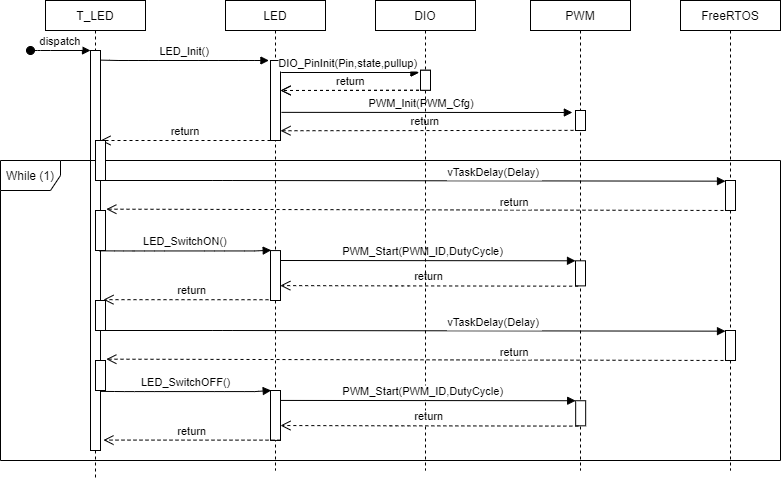

The diagram above was exported from draw.io. Its source (the exported page's mxGraphModel, read from the mxfile embedded in the PNG):
<mxGraphModel dx="1185" dy="-477" grid="1" gridSize="10" guides="1" tooltips="1" connect="1" arrows="1" fold="1" page="1" pageScale="1" pageWidth="850" pageHeight="1100" math="0" shadow="0">
  <root>
    <mxCell id="0" />
    <mxCell id="1" parent="0" />
    <mxCell id="HaA7E7BojDrFWVkNRouH-207" value="FreeRTOS" style="shape=umlLifeline;perimeter=lifelinePerimeter;container=1;collapsible=0;recursiveResize=0;rounded=0;shadow=0;strokeWidth=1;size=30;" vertex="1" parent="1">
      <mxGeometry x="690" y="1320" width="100" height="470" as="geometry" />
    </mxCell>
    <mxCell id="HaA7E7BojDrFWVkNRouH-197" value="PWM" style="shape=umlLifeline;perimeter=lifelinePerimeter;container=1;collapsible=0;recursiveResize=0;rounded=0;shadow=0;strokeWidth=1;size=30;" vertex="1" parent="1">
      <mxGeometry x="540" y="1320" width="100" height="470" as="geometry" />
    </mxCell>
    <mxCell id="HaA7E7BojDrFWVkNRouH-239" value="return" style="verticalAlign=bottom;endArrow=open;dashed=1;endSize=8;shadow=0;strokeWidth=1;" edge="1" parent="HaA7E7BojDrFWVkNRouH-197">
      <mxGeometry x="0.0311" relative="1" as="geometry">
        <mxPoint x="-250" y="130.24000000000012" as="targetPoint" />
        <mxPoint x="49" y="129.86" as="sourcePoint" />
        <Array as="points" />
        <mxPoint as="offset" />
      </mxGeometry>
    </mxCell>
    <mxCell id="HaA7E7BojDrFWVkNRouH-240" value="" style="points=[];perimeter=orthogonalPerimeter;rounded=0;shadow=0;strokeWidth=1;" vertex="1" parent="HaA7E7BojDrFWVkNRouH-197">
      <mxGeometry x="45" y="110" width="10" height="20" as="geometry" />
    </mxCell>
    <mxCell id="HaA7E7BojDrFWVkNRouH-238" value="PWM_Init(PWM_Cfg)" style="verticalAlign=bottom;endArrow=block;shadow=0;strokeWidth=1;entryX=-0.314;entryY=0.1;entryDx=0;entryDy=0;entryPerimeter=0;" edge="1" parent="HaA7E7BojDrFWVkNRouH-197" target="HaA7E7BojDrFWVkNRouH-240">
      <mxGeometry x="-0.035" relative="1" as="geometry">
        <mxPoint x="-249" y="111.86" as="sourcePoint" />
        <mxPoint x="-490.9999999999998" y="-1207.7" as="targetPoint" />
        <mxPoint as="offset" />
      </mxGeometry>
    </mxCell>
    <mxCell id="HaA7E7BojDrFWVkNRouH-277" value="" style="points=[];perimeter=orthogonalPerimeter;rounded=0;shadow=0;strokeWidth=1;" vertex="1" parent="HaA7E7BojDrFWVkNRouH-197">
      <mxGeometry x="45" y="260.29999999999995" width="10" height="25.09" as="geometry" />
    </mxCell>
    <mxCell id="HaA7E7BojDrFWVkNRouH-278" value="PWM_Start(PWM_ID,DutyCycle)" style="verticalAlign=bottom;endArrow=block;shadow=0;strokeWidth=1;exitX=1.002;exitY=0.6;exitDx=0;exitDy=0;exitPerimeter=0;" edge="1" parent="HaA7E7BojDrFWVkNRouH-197" target="HaA7E7BojDrFWVkNRouH-277">
      <mxGeometry x="-0.0331" relative="1" as="geometry">
        <mxPoint x="-249.98000000000002" y="260.0000000000002" as="sourcePoint" />
        <mxPoint x="-330.20000000000005" y="-1059.9199999999998" as="targetPoint" />
        <mxPoint as="offset" />
      </mxGeometry>
    </mxCell>
    <mxCell id="HaA7E7BojDrFWVkNRouH-279" value="return" style="verticalAlign=bottom;endArrow=open;dashed=1;endSize=8;shadow=0;strokeWidth=1;exitX=0.267;exitY=1.011;exitDx=0;exitDy=0;exitPerimeter=0;entryX=0.983;entryY=0.851;entryDx=0;entryDy=0;entryPerimeter=0;" edge="1" parent="HaA7E7BojDrFWVkNRouH-197" source="HaA7E7BojDrFWVkNRouH-277">
      <mxGeometry relative="1" as="geometry">
        <mxPoint x="-250.16999999999985" y="285.10000000000014" as="targetPoint" />
        <mxPoint x="-335" y="-1035" as="sourcePoint" />
        <Array as="points">
          <mxPoint x="-130" y="285.3900000000001" />
        </Array>
        <mxPoint as="offset" />
      </mxGeometry>
    </mxCell>
    <mxCell id="HaA7E7BojDrFWVkNRouH-200" value="DIO" style="shape=umlLifeline;perimeter=lifelinePerimeter;container=1;collapsible=0;recursiveResize=0;rounded=0;shadow=0;strokeWidth=1;size=30;" vertex="1" parent="1">
      <mxGeometry x="385" y="1320" width="100" height="470" as="geometry" />
    </mxCell>
    <mxCell id="HaA7E7BojDrFWVkNRouH-201" value="DIO_PinInit(Pin,state,pullup)" style="verticalAlign=bottom;endArrow=block;shadow=0;strokeWidth=1;entryX=-0.139;entryY=0.112;entryDx=0;entryDy=0;entryPerimeter=0;" edge="1" parent="HaA7E7BojDrFWVkNRouH-200" target="HaA7E7BojDrFWVkNRouH-203">
      <mxGeometry x="-0.035" relative="1" as="geometry">
        <mxPoint x="-94" y="72" as="sourcePoint" />
        <mxPoint x="49.00000000000023" y="72.06" as="targetPoint" />
        <mxPoint as="offset" />
      </mxGeometry>
    </mxCell>
    <mxCell id="HaA7E7BojDrFWVkNRouH-202" value="return" style="verticalAlign=bottom;endArrow=open;dashed=1;endSize=8;shadow=0;strokeWidth=1;" edge="1" parent="HaA7E7BojDrFWVkNRouH-200">
      <mxGeometry x="0.0311" relative="1" as="geometry">
        <mxPoint x="-95" y="90" as="targetPoint" />
        <mxPoint x="49.5" y="89.75999999999999" as="sourcePoint" />
        <Array as="points" />
        <mxPoint as="offset" />
      </mxGeometry>
    </mxCell>
    <mxCell id="HaA7E7BojDrFWVkNRouH-203" value="" style="points=[];perimeter=orthogonalPerimeter;rounded=0;shadow=0;strokeWidth=1;" vertex="1" parent="HaA7E7BojDrFWVkNRouH-200">
      <mxGeometry x="45" y="69.75999999999999" width="10" height="20" as="geometry" />
    </mxCell>
    <mxCell id="HaA7E7BojDrFWVkNRouH-192" value="T_LED" style="shape=umlLifeline;perimeter=lifelinePerimeter;container=1;collapsible=0;recursiveResize=0;rounded=0;shadow=0;strokeWidth=1;size=30;" vertex="1" parent="1">
      <mxGeometry x="55" y="1320" width="100" height="480" as="geometry" />
    </mxCell>
    <mxCell id="HaA7E7BojDrFWVkNRouH-194" value="dispatch" style="verticalAlign=bottom;startArrow=oval;endArrow=block;startSize=8;shadow=0;strokeWidth=1;" edge="1" parent="HaA7E7BojDrFWVkNRouH-192" target="HaA7E7BojDrFWVkNRouH-193">
      <mxGeometry relative="1" as="geometry">
        <mxPoint x="-15" y="50" as="sourcePoint" />
        <Array as="points">
          <mxPoint x="-5" y="50" />
        </Array>
      </mxGeometry>
    </mxCell>
    <mxCell id="HaA7E7BojDrFWVkNRouH-193" value="" style="points=[];perimeter=orthogonalPerimeter;rounded=0;shadow=0;strokeWidth=1;" vertex="1" parent="HaA7E7BojDrFWVkNRouH-192">
      <mxGeometry x="45" y="50" width="10" height="400" as="geometry" />
    </mxCell>
    <mxCell id="HaA7E7BojDrFWVkNRouH-195" value="LED" style="shape=umlLifeline;perimeter=lifelinePerimeter;container=1;collapsible=0;recursiveResize=0;rounded=0;shadow=0;strokeWidth=1;size=30;" vertex="1" parent="1">
      <mxGeometry x="235" y="1320" width="100" height="470" as="geometry" />
    </mxCell>
    <mxCell id="HaA7E7BojDrFWVkNRouH-218" value="return" style="verticalAlign=bottom;endArrow=open;dashed=1;endSize=8;exitX=0;exitY=0.95;shadow=0;strokeWidth=1;entryX=0.795;entryY=-0.002;entryDx=0;entryDy=0;entryPerimeter=0;" edge="1" parent="HaA7E7BojDrFWVkNRouH-195">
      <mxGeometry relative="1" as="geometry">
        <mxPoint x="-122.04999999999995" y="299.1699999999996" as="targetPoint" />
        <mxPoint x="55" y="299.23" as="sourcePoint" />
      </mxGeometry>
    </mxCell>
    <mxCell id="HaA7E7BojDrFWVkNRouH-224" value="" style="points=[];perimeter=orthogonalPerimeter;rounded=0;shadow=0;strokeWidth=1;" vertex="1" parent="HaA7E7BojDrFWVkNRouH-195">
      <mxGeometry x="45" y="250.07" width="10" height="49.93" as="geometry" />
    </mxCell>
    <mxCell id="HaA7E7BojDrFWVkNRouH-226" value="LED_SwitchON()" style="verticalAlign=bottom;endArrow=block;shadow=0;strokeWidth=1;entryX=0.071;entryY=-0.007;entryDx=0;entryDy=0;entryPerimeter=0;exitX=0.905;exitY=0.303;exitDx=0;exitDy=0;exitPerimeter=0;" edge="1" parent="HaA7E7BojDrFWVkNRouH-195" target="HaA7E7BojDrFWVkNRouH-224">
      <mxGeometry relative="1" as="geometry">
        <mxPoint x="-125.95000000000005" y="250.36" as="sourcePoint" />
        <mxPoint x="49.210000000000036" y="250.45000000000016" as="targetPoint" />
        <Array as="points">
          <mxPoint x="-100.78999999999999" y="250.45000000000016" />
          <mxPoint x="-70.78999999999999" y="250.45000000000016" />
          <mxPoint x="-10.789999999999992" y="250.45000000000016" />
          <mxPoint x="29.210000000000036" y="250.45000000000016" />
        </Array>
      </mxGeometry>
    </mxCell>
    <mxCell id="HaA7E7BojDrFWVkNRouH-257" value="" style="points=[];perimeter=orthogonalPerimeter;rounded=0;shadow=0;strokeWidth=1;" vertex="1" parent="HaA7E7BojDrFWVkNRouH-195">
      <mxGeometry x="45" y="390" width="10" height="49.93" as="geometry" />
    </mxCell>
    <mxCell id="HaA7E7BojDrFWVkNRouH-191" value="While (1)" style="shape=umlFrame;whiteSpace=wrap;html=1;strokeWidth=1;" vertex="1" parent="1">
      <mxGeometry x="10" y="1480" width="780" height="300" as="geometry" />
    </mxCell>
    <mxCell id="HaA7E7BojDrFWVkNRouH-227" value="" style="points=[];perimeter=orthogonalPerimeter;rounded=0;shadow=0;strokeWidth=1;" vertex="1" parent="1">
      <mxGeometry x="280" y="1380" width="10" height="80" as="geometry" />
    </mxCell>
    <mxCell id="HaA7E7BojDrFWVkNRouH-228" value="DIO_PinInit(Pin,state,pullup)" style="verticalAlign=bottom;endArrow=block;shadow=0;strokeWidth=1;entryX=-0.139;entryY=0.112;entryDx=0;entryDy=0;entryPerimeter=0;" edge="1" target="HaA7E7BojDrFWVkNRouH-230" parent="1">
      <mxGeometry x="-0.035" relative="1" as="geometry">
        <mxPoint x="291" y="1392.0000000000002" as="sourcePoint" />
        <mxPoint x="49.00000000000023" y="72.06" as="targetPoint" />
        <mxPoint as="offset" />
      </mxGeometry>
    </mxCell>
    <mxCell id="HaA7E7BojDrFWVkNRouH-229" value="return" style="verticalAlign=bottom;endArrow=open;dashed=1;endSize=8;shadow=0;strokeWidth=1;" edge="1" parent="1">
      <mxGeometry x="0.0311" relative="1" as="geometry">
        <mxPoint x="290" y="1410" as="targetPoint" />
        <mxPoint x="434.5" y="1409.76" as="sourcePoint" />
        <Array as="points" />
        <mxPoint as="offset" />
      </mxGeometry>
    </mxCell>
    <mxCell id="HaA7E7BojDrFWVkNRouH-230" value="" style="points=[];perimeter=orthogonalPerimeter;rounded=0;shadow=0;strokeWidth=1;" vertex="1" parent="1">
      <mxGeometry x="430" y="1389.76" width="10" height="20" as="geometry" />
    </mxCell>
    <mxCell id="HaA7E7BojDrFWVkNRouH-231" value="LED_Init()" style="verticalAlign=bottom;endArrow=block;shadow=0;strokeWidth=1;exitX=1.157;exitY=-0.002;exitDx=0;exitDy=0;exitPerimeter=0;" edge="1" parent="1">
      <mxGeometry relative="1" as="geometry">
        <mxPoint x="110" y="1379.62" as="sourcePoint" />
        <mxPoint x="278.43000000000006" y="1379.9999999999998" as="targetPoint" />
        <Array as="points">
          <mxPoint x="128.43" y="1380" />
          <mxPoint x="158.43" y="1380" />
          <mxPoint x="218.43" y="1380" />
          <mxPoint x="258.43000000000006" y="1380" />
        </Array>
      </mxGeometry>
    </mxCell>
    <mxCell id="HaA7E7BojDrFWVkNRouH-236" value="return" style="verticalAlign=bottom;endArrow=open;dashed=1;endSize=8;exitX=0;exitY=0.95;shadow=0;strokeWidth=1;" edge="1" parent="1">
      <mxGeometry relative="1" as="geometry">
        <mxPoint x="110" y="1460" as="targetPoint" />
        <mxPoint x="280" y="1460" as="sourcePoint" />
      </mxGeometry>
    </mxCell>
    <mxCell id="HaA7E7BojDrFWVkNRouH-271" value="" style="html=1;points=[];perimeter=orthogonalPerimeter;strokeWidth=1;" vertex="1" parent="1">
      <mxGeometry x="735" y="1500" width="10" height="30" as="geometry" />
    </mxCell>
    <mxCell id="HaA7E7BojDrFWVkNRouH-272" value="vTaskDelay(Delay)" style="verticalAlign=bottom;endArrow=block;shadow=0;strokeWidth=1;exitX=1.157;exitY=-0.002;exitDx=0;exitDy=0;exitPerimeter=0;entryX=-0.033;entryY=0.022;entryDx=0;entryDy=0;entryPerimeter=0;" edge="1" parent="1">
      <mxGeometry x="0.2616" y="-1" relative="1" as="geometry">
        <mxPoint x="107.32999999999993" y="1500" as="sourcePoint" />
        <mxPoint x="735" y="1500.6599999999999" as="targetPoint" />
        <Array as="points">
          <mxPoint x="232.32999999999998" y="1500" />
        </Array>
        <mxPoint as="offset" />
      </mxGeometry>
    </mxCell>
    <mxCell id="HaA7E7BojDrFWVkNRouH-273" value="return" style="verticalAlign=bottom;endArrow=open;dashed=1;endSize=8;shadow=0;strokeWidth=1;exitX=0;exitY=0.989;exitDx=0;exitDy=0;exitPerimeter=0;entryX=1.083;entryY=-0.044;entryDx=0;entryDy=0;entryPerimeter=0;" edge="1" parent="1">
      <mxGeometry x="-0.2986" y="1" relative="1" as="geometry">
        <mxPoint x="115.83000000000015" y="1528.6799999999998" as="targetPoint" />
        <mxPoint x="745" y="1530" as="sourcePoint" />
        <mxPoint as="offset" />
      </mxGeometry>
    </mxCell>
    <mxCell id="HaA7E7BojDrFWVkNRouH-274" value="" style="html=1;points=[];perimeter=orthogonalPerimeter;strokeWidth=1;" vertex="1" parent="1">
      <mxGeometry x="105" y="1460" width="10" height="40" as="geometry" />
    </mxCell>
    <mxCell id="HaA7E7BojDrFWVkNRouH-275" value="" style="html=1;points=[];perimeter=orthogonalPerimeter;strokeWidth=1;" vertex="1" parent="1">
      <mxGeometry x="105" y="1530" width="10" height="40" as="geometry" />
    </mxCell>
    <mxCell id="HaA7E7BojDrFWVkNRouH-259" value="LED_SwitchOFF()" style="verticalAlign=bottom;endArrow=block;shadow=0;strokeWidth=1;exitX=1.06;exitY=0.372;exitDx=0;exitDy=0;exitPerimeter=0;entryX=0.071;entryY=-0.007;entryDx=0;entryDy=0;entryPerimeter=0;" edge="1" parent="1">
      <mxGeometry relative="1" as="geometry">
        <mxPoint x="110.60000000000014" y="1710.9000000000003" as="sourcePoint" />
        <mxPoint x="280.71000000000004" y="1710.0000000000005" as="targetPoint" />
        <Array as="points">
          <mxPoint x="134.21000000000004" y="1711.0800000000002" />
          <mxPoint x="164.21000000000004" y="1711.0800000000002" />
          <mxPoint x="224.21000000000004" y="1711.0800000000002" />
          <mxPoint x="264.21000000000004" y="1711.0800000000002" />
        </Array>
      </mxGeometry>
    </mxCell>
    <mxCell id="HaA7E7BojDrFWVkNRouH-262" value="" style="html=1;points=[];perimeter=orthogonalPerimeter;strokeWidth=1;" vertex="1" parent="1">
      <mxGeometry x="735" y="1650" width="10" height="30" as="geometry" />
    </mxCell>
    <mxCell id="HaA7E7BojDrFWVkNRouH-266" value="vTaskDelay(Delay)" style="verticalAlign=bottom;endArrow=block;shadow=0;strokeWidth=1;exitX=1.157;exitY=-0.002;exitDx=0;exitDy=0;exitPerimeter=0;entryX=-0.033;entryY=0.022;entryDx=0;entryDy=0;entryPerimeter=0;" edge="1" parent="1">
      <mxGeometry x="0.2616" y="-1" relative="1" as="geometry">
        <mxPoint x="107.32999999999998" y="1650" as="sourcePoint" />
        <mxPoint x="734.9999999999999" y="1650.6599999999999" as="targetPoint" />
        <Array as="points">
          <mxPoint x="232.32999999999998" y="1650" />
        </Array>
        <mxPoint as="offset" />
      </mxGeometry>
    </mxCell>
    <mxCell id="HaA7E7BojDrFWVkNRouH-263" value="return" style="verticalAlign=bottom;endArrow=open;dashed=1;endSize=8;shadow=0;strokeWidth=1;exitX=0;exitY=0.989;exitDx=0;exitDy=0;exitPerimeter=0;entryX=1.083;entryY=-0.044;entryDx=0;entryDy=0;entryPerimeter=0;" edge="1" parent="1" target="HaA7E7BojDrFWVkNRouH-267">
      <mxGeometry x="-0.2986" y="1" relative="1" as="geometry">
        <mxPoint x="109.99000000000001" y="1680.6999999999998" as="targetPoint" />
        <mxPoint x="745.0000000000002" y="1680" as="sourcePoint" />
        <mxPoint as="offset" />
      </mxGeometry>
    </mxCell>
    <mxCell id="HaA7E7BojDrFWVkNRouH-213" value="" style="html=1;points=[];perimeter=orthogonalPerimeter;strokeWidth=1;" vertex="1" parent="1">
      <mxGeometry x="105" y="1620" width="10" height="30" as="geometry" />
    </mxCell>
    <mxCell id="HaA7E7BojDrFWVkNRouH-267" value="" style="html=1;points=[];perimeter=orthogonalPerimeter;strokeWidth=1;" vertex="1" parent="1">
      <mxGeometry x="105" y="1680" width="10" height="30" as="geometry" />
    </mxCell>
    <mxCell id="HaA7E7BojDrFWVkNRouH-251" value="" style="points=[];perimeter=orthogonalPerimeter;rounded=0;shadow=0;strokeWidth=1;" vertex="1" parent="1">
      <mxGeometry x="585.1700000000001" y="1720.23" width="10" height="25.09" as="geometry" />
    </mxCell>
    <mxCell id="HaA7E7BojDrFWVkNRouH-253" value="PWM_Start(PWM_ID,DutyCycle)" style="verticalAlign=bottom;endArrow=block;shadow=0;strokeWidth=1;exitX=1.002;exitY=0.6;exitDx=0;exitDy=0;exitPerimeter=0;" edge="1" parent="1" target="HaA7E7BojDrFWVkNRouH-251">
      <mxGeometry x="-0.0331" relative="1" as="geometry">
        <mxPoint x="290.19" y="1719.9300000000003" as="sourcePoint" />
        <mxPoint x="444.9699999999999" y="1720.0100000000002" as="targetPoint" />
        <mxPoint as="offset" />
      </mxGeometry>
    </mxCell>
    <mxCell id="HaA7E7BojDrFWVkNRouH-254" value="return" style="verticalAlign=bottom;endArrow=open;dashed=1;endSize=8;shadow=0;strokeWidth=1;exitX=0.267;exitY=1.011;exitDx=0;exitDy=0;exitPerimeter=0;entryX=0.983;entryY=0.851;entryDx=0;entryDy=0;entryPerimeter=0;" edge="1" parent="1" source="HaA7E7BojDrFWVkNRouH-251">
      <mxGeometry relative="1" as="geometry">
        <mxPoint x="290.00000000000017" y="1745.0300000000002" as="targetPoint" />
        <mxPoint x="440.16999999999996" y="1744.93" as="sourcePoint" />
        <Array as="points">
          <mxPoint x="410.16999999999996" y="1745.32" />
        </Array>
        <mxPoint as="offset" />
      </mxGeometry>
    </mxCell>
    <mxCell id="HaA7E7BojDrFWVkNRouH-256" value="return" style="verticalAlign=bottom;endArrow=open;dashed=1;endSize=8;exitX=0;exitY=0.95;shadow=0;strokeWidth=1;entryX=0.795;entryY=-0.002;entryDx=0;entryDy=0;entryPerimeter=0;" edge="1" parent="1">
      <mxGeometry relative="1" as="geometry">
        <mxPoint x="112.94999999999993" y="1759.5800000000002" as="targetPoint" />
        <mxPoint x="290" y="1759.64" as="sourcePoint" />
      </mxGeometry>
    </mxCell>
  </root>
</mxGraphModel>